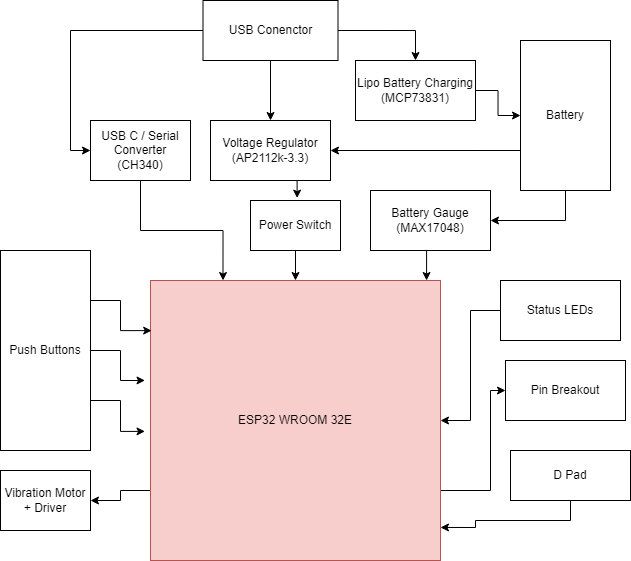

The diagram above was exported from draw.io. Its source (the exported page's mxGraphModel, read from the mxfile embedded in the PNG):
<mxGraphModel dx="569" dy="1416" grid="1" gridSize="10" guides="1" tooltips="1" connect="1" arrows="1" fold="1" page="1" pageScale="1" pageWidth="850" pageHeight="1100" math="0" shadow="0">
  <root>
    <mxCell id="0" />
    <mxCell id="1" parent="0" />
    <mxCell id="s43dKZY_mTrpJ9go2xti-13" style="edgeStyle=orthogonalEdgeStyle;rounded=0;orthogonalLoop=1;jettySize=auto;html=1;exitX=0;exitY=0.75;exitDx=0;exitDy=0;entryX=1;entryY=0.5;entryDx=0;entryDy=0;" parent="1" source="s43dKZY_mTrpJ9go2xti-1" target="s43dKZY_mTrpJ9go2xti-9" edge="1">
      <mxGeometry relative="1" as="geometry" />
    </mxCell>
    <mxCell id="hOt24TIBv7MaHTjzwmdE-18" style="edgeStyle=orthogonalEdgeStyle;rounded=0;orthogonalLoop=1;jettySize=auto;html=1;exitX=1;exitY=0.75;exitDx=0;exitDy=0;entryX=0;entryY=0.5;entryDx=0;entryDy=0;" edge="1" parent="1" source="s43dKZY_mTrpJ9go2xti-1" target="s43dKZY_mTrpJ9go2xti-8">
      <mxGeometry relative="1" as="geometry">
        <Array as="points">
          <mxPoint x="650" y="460" />
          <mxPoint x="650" y="360" />
        </Array>
      </mxGeometry>
    </mxCell>
    <mxCell id="s43dKZY_mTrpJ9go2xti-1" value="ESP32 WROOM 32E" style="rounded=0;whiteSpace=wrap;html=1;fillColor=#f8cecc;strokeColor=#b85450;" parent="1" vertex="1">
      <mxGeometry x="310" y="250" width="290" height="280" as="geometry" />
    </mxCell>
    <mxCell id="hOt24TIBv7MaHTjzwmdE-3" style="edgeStyle=orthogonalEdgeStyle;rounded=0;orthogonalLoop=1;jettySize=auto;html=1;exitX=0.5;exitY=1;exitDx=0;exitDy=0;entryX=0.25;entryY=0;entryDx=0;entryDy=0;" edge="1" parent="1" source="s43dKZY_mTrpJ9go2xti-3" target="s43dKZY_mTrpJ9go2xti-1">
      <mxGeometry relative="1" as="geometry" />
    </mxCell>
    <mxCell id="s43dKZY_mTrpJ9go2xti-3" value="USB C / Serial Converter (CH340)" style="rounded=0;whiteSpace=wrap;html=1;" parent="1" vertex="1">
      <mxGeometry x="250" y="90" width="100" height="60" as="geometry" />
    </mxCell>
    <mxCell id="hOt24TIBv7MaHTjzwmdE-14" style="edgeStyle=orthogonalEdgeStyle;rounded=0;orthogonalLoop=1;jettySize=auto;html=1;entryX=0;entryY=0.5;entryDx=0;entryDy=0;" edge="1" parent="1" source="s43dKZY_mTrpJ9go2xti-4" target="s43dKZY_mTrpJ9go2xti-11">
      <mxGeometry relative="1" as="geometry" />
    </mxCell>
    <mxCell id="s43dKZY_mTrpJ9go2xti-4" value="Lipo Battery Charging (MCP73831)" style="rounded=0;whiteSpace=wrap;html=1;" parent="1" vertex="1">
      <mxGeometry x="515" y="30" width="120" height="60" as="geometry" />
    </mxCell>
    <mxCell id="hOt24TIBv7MaHTjzwmdE-17" value="" style="edgeStyle=orthogonalEdgeStyle;rounded=0;orthogonalLoop=1;jettySize=auto;html=1;" edge="1" parent="1" source="s43dKZY_mTrpJ9go2xti-7" target="s43dKZY_mTrpJ9go2xti-1">
      <mxGeometry relative="1" as="geometry" />
    </mxCell>
    <mxCell id="s43dKZY_mTrpJ9go2xti-7" value="Status LEDs" style="rounded=0;whiteSpace=wrap;html=1;" parent="1" vertex="1">
      <mxGeometry x="660" y="250" width="120" height="60" as="geometry" />
    </mxCell>
    <mxCell id="s43dKZY_mTrpJ9go2xti-8" value="Pin Breakout" style="whiteSpace=wrap;html=1;" parent="1" vertex="1">
      <mxGeometry x="665" y="330" width="120" height="60" as="geometry" />
    </mxCell>
    <mxCell id="s43dKZY_mTrpJ9go2xti-9" value="Vibration Motor + Driver" style="rounded=0;whiteSpace=wrap;html=1;" parent="1" vertex="1">
      <mxGeometry x="160" y="440" width="90" height="60" as="geometry" />
    </mxCell>
    <mxCell id="s43dKZY_mTrpJ9go2xti-14" style="edgeStyle=orthogonalEdgeStyle;rounded=0;orthogonalLoop=1;jettySize=auto;html=1;exitX=1;exitY=0.75;exitDx=0;exitDy=0;entryX=-0.019;entryY=0.539;entryDx=0;entryDy=0;entryPerimeter=0;" parent="1" source="s43dKZY_mTrpJ9go2xti-10" target="s43dKZY_mTrpJ9go2xti-1" edge="1">
      <mxGeometry relative="1" as="geometry" />
    </mxCell>
    <mxCell id="s43dKZY_mTrpJ9go2xti-17" style="edgeStyle=orthogonalEdgeStyle;rounded=0;orthogonalLoop=1;jettySize=auto;html=1;exitX=1;exitY=0.5;exitDx=0;exitDy=0;entryX=-0.019;entryY=0.357;entryDx=0;entryDy=0;entryPerimeter=0;" parent="1" source="s43dKZY_mTrpJ9go2xti-10" target="s43dKZY_mTrpJ9go2xti-1" edge="1">
      <mxGeometry relative="1" as="geometry" />
    </mxCell>
    <mxCell id="s43dKZY_mTrpJ9go2xti-18" style="edgeStyle=orthogonalEdgeStyle;rounded=0;orthogonalLoop=1;jettySize=auto;html=1;exitX=1;exitY=0.25;exitDx=0;exitDy=0;entryX=0.004;entryY=0.179;entryDx=0;entryDy=0;entryPerimeter=0;" parent="1" source="s43dKZY_mTrpJ9go2xti-10" target="s43dKZY_mTrpJ9go2xti-1" edge="1">
      <mxGeometry relative="1" as="geometry" />
    </mxCell>
    <mxCell id="s43dKZY_mTrpJ9go2xti-10" value="Push Buttons" style="rounded=0;whiteSpace=wrap;html=1;" parent="1" vertex="1">
      <mxGeometry x="160" y="220" width="90" height="200" as="geometry" />
    </mxCell>
    <mxCell id="hOt24TIBv7MaHTjzwmdE-15" style="edgeStyle=orthogonalEdgeStyle;rounded=0;orthogonalLoop=1;jettySize=auto;html=1;exitX=0;exitY=0.75;exitDx=0;exitDy=0;entryX=1;entryY=0.5;entryDx=0;entryDy=0;" edge="1" parent="1" source="s43dKZY_mTrpJ9go2xti-11" target="hOt24TIBv7MaHTjzwmdE-12">
      <mxGeometry relative="1" as="geometry">
        <Array as="points">
          <mxPoint x="680" y="120" />
        </Array>
      </mxGeometry>
    </mxCell>
    <mxCell id="hOt24TIBv7MaHTjzwmdE-21" style="edgeStyle=orthogonalEdgeStyle;rounded=0;orthogonalLoop=1;jettySize=auto;html=1;exitX=0.5;exitY=1;exitDx=0;exitDy=0;entryX=1;entryY=0.5;entryDx=0;entryDy=0;" edge="1" parent="1" source="s43dKZY_mTrpJ9go2xti-11" target="hOt24TIBv7MaHTjzwmdE-19">
      <mxGeometry relative="1" as="geometry" />
    </mxCell>
    <mxCell id="s43dKZY_mTrpJ9go2xti-11" value="Battery" style="rounded=0;whiteSpace=wrap;html=1;" parent="1" vertex="1">
      <mxGeometry x="680" y="10" width="90" height="150" as="geometry" />
    </mxCell>
    <mxCell id="hOt24TIBv7MaHTjzwmdE-20" style="edgeStyle=orthogonalEdgeStyle;rounded=0;orthogonalLoop=1;jettySize=auto;html=1;exitX=0.5;exitY=1;exitDx=0;exitDy=0;entryX=1;entryY=0.882;entryDx=0;entryDy=0;entryPerimeter=0;" edge="1" parent="1" source="h4DjuXXrMUamPbEEn1RI-1" target="s43dKZY_mTrpJ9go2xti-1">
      <mxGeometry relative="1" as="geometry" />
    </mxCell>
    <mxCell id="h4DjuXXrMUamPbEEn1RI-1" value="D Pad" style="rounded=0;whiteSpace=wrap;html=1;" parent="1" vertex="1">
      <mxGeometry x="670" y="420" width="120" height="50" as="geometry" />
    </mxCell>
    <mxCell id="hOt24TIBv7MaHTjzwmdE-8" style="edgeStyle=orthogonalEdgeStyle;rounded=0;orthogonalLoop=1;jettySize=auto;html=1;exitX=0;exitY=0.5;exitDx=0;exitDy=0;entryX=0;entryY=0.5;entryDx=0;entryDy=0;" edge="1" parent="1" source="hOt24TIBv7MaHTjzwmdE-1" target="s43dKZY_mTrpJ9go2xti-3">
      <mxGeometry relative="1" as="geometry" />
    </mxCell>
    <mxCell id="hOt24TIBv7MaHTjzwmdE-9" style="edgeStyle=orthogonalEdgeStyle;rounded=0;orthogonalLoop=1;jettySize=auto;html=1;exitX=1;exitY=0.5;exitDx=0;exitDy=0;entryX=0.5;entryY=0;entryDx=0;entryDy=0;" edge="1" parent="1" source="hOt24TIBv7MaHTjzwmdE-1" target="s43dKZY_mTrpJ9go2xti-4">
      <mxGeometry relative="1" as="geometry" />
    </mxCell>
    <mxCell id="hOt24TIBv7MaHTjzwmdE-13" style="edgeStyle=orthogonalEdgeStyle;rounded=0;orthogonalLoop=1;jettySize=auto;html=1;entryX=0.5;entryY=0;entryDx=0;entryDy=0;" edge="1" parent="1" source="hOt24TIBv7MaHTjzwmdE-1" target="hOt24TIBv7MaHTjzwmdE-12">
      <mxGeometry relative="1" as="geometry" />
    </mxCell>
    <mxCell id="hOt24TIBv7MaHTjzwmdE-1" value="USB Conenctor" style="rounded=0;whiteSpace=wrap;html=1;" vertex="1" parent="1">
      <mxGeometry x="362.5" y="-30" width="135" height="60" as="geometry" />
    </mxCell>
    <mxCell id="hOt24TIBv7MaHTjzwmdE-24" style="edgeStyle=orthogonalEdgeStyle;rounded=0;orthogonalLoop=1;jettySize=auto;html=1;exitX=0.5;exitY=1;exitDx=0;exitDy=0;entryX=0.518;entryY=-0.048;entryDx=0;entryDy=0;entryPerimeter=0;" edge="1" parent="1" source="hOt24TIBv7MaHTjzwmdE-12" target="hOt24TIBv7MaHTjzwmdE-23">
      <mxGeometry relative="1" as="geometry" />
    </mxCell>
    <mxCell id="hOt24TIBv7MaHTjzwmdE-12" value="Voltage Regulator (AP2112k-3.3)" style="rounded=0;whiteSpace=wrap;html=1;" vertex="1" parent="1">
      <mxGeometry x="370" y="90" width="120" height="60" as="geometry" />
    </mxCell>
    <mxCell id="hOt24TIBv7MaHTjzwmdE-22" style="edgeStyle=orthogonalEdgeStyle;rounded=0;orthogonalLoop=1;jettySize=auto;html=1;exitX=0.5;exitY=1;exitDx=0;exitDy=0;entryX=0.952;entryY=0;entryDx=0;entryDy=0;entryPerimeter=0;" edge="1" parent="1" source="hOt24TIBv7MaHTjzwmdE-19" target="s43dKZY_mTrpJ9go2xti-1">
      <mxGeometry relative="1" as="geometry" />
    </mxCell>
    <mxCell id="hOt24TIBv7MaHTjzwmdE-19" value="Battery Gauge (MAX17048)" style="rounded=0;whiteSpace=wrap;html=1;" vertex="1" parent="1">
      <mxGeometry x="530" y="160" width="120" height="60" as="geometry" />
    </mxCell>
    <mxCell id="hOt24TIBv7MaHTjzwmdE-25" style="edgeStyle=orthogonalEdgeStyle;rounded=0;orthogonalLoop=1;jettySize=auto;html=1;exitX=0.5;exitY=1;exitDx=0;exitDy=0;entryX=0.5;entryY=0;entryDx=0;entryDy=0;" edge="1" parent="1" source="hOt24TIBv7MaHTjzwmdE-23" target="s43dKZY_mTrpJ9go2xti-1">
      <mxGeometry relative="1" as="geometry" />
    </mxCell>
    <mxCell id="hOt24TIBv7MaHTjzwmdE-23" value="Power Switch" style="rounded=0;whiteSpace=wrap;html=1;" vertex="1" parent="1">
      <mxGeometry x="410" y="170" width="90" height="50" as="geometry" />
    </mxCell>
  </root>
</mxGraphModel>